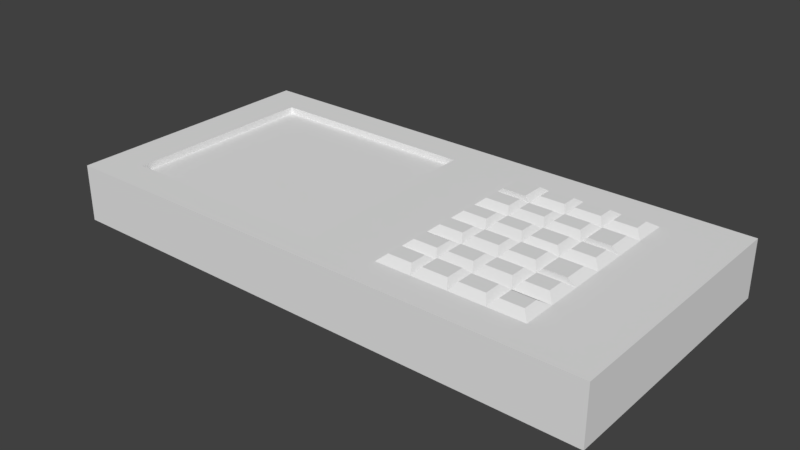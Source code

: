 # Source: Cellphone.blend  (saved by Blender 2.79.0; exported with 4.5.12 LTS)
import bpy
from mathutils import Matrix  # noqa: F401  (used for matrix-valued properties, if any)

bpy.ops.wm.read_factory_settings(use_empty=True)
scene = bpy.context.scene
scene.name = 'Scene'

# ---- collections
col_collection_1 = bpy.data.collections.new('Collection 1'); scene.collection.children.link(col_collection_1)

# ---- materials (node trees are filled in below, after node groups)
mat_material = bpy.data.materials.new('Material')
mat_material.alpha_threshold = 0.0
mat_material.use_transparent_shadow = False
mat_material.roughness = 0.5
mat_material.line_color = (0.0, 0.0, 0.0, 1.0)

# ---- material node trees

# ---- world
world_world = bpy.data.worlds.new('World'); scene.world = world_world
world_world.color = (0.05088, 0.05088, 0.05088)
world_world.use_sun_shadow = False
world_world.sun_shadow_jitter_overblur = 0.0
world_world.cycles.sampling_method = 'MANUAL'

# ---- meshes
me_cube = bpy.data.meshes.new('Cube')
me_cube.from_pydata([(-0.1791, -0.5315, -0.04499), (-0.1791, -0.5315, 0.006263), (-0.1791, 0.4604, -0.04499), (-0.1791, 0.4604, 0.006263), (0.4343, -0.5315, -0.04499), (0.4343, -0.5315, 0.006263), (0.4343, 0.4604, -0.04499), (0.4343, 0.4604, 0.006263), (-0.1791, -0.03557, 0.006263), (0.1098, 0.4604, 0.006263), (0.4343, -0.03557, 0.006263), (0.1098, -0.5315, 0.006263), (0.1098, -0.03557, 0.006263), (-0.1791, 0.2124, 0.006263), (0.272, 0.4604, 0.006263), (0.4343, -0.2836, 0.006263), (-0.05251, -0.5315, 0.006263), (-0.1791, -0.2836, 0.006263), (-0.05251, 0.4604, 0.006263), (0.4343, 0.2124, 0.006263), (0.272, -0.5315, 0.006263), (0.1098, -0.2836, 0.006263), (0.1098, 0.2124, 0.006263), (0.272, -0.03557, 0.006263), (0.3126, -0.5315, 0.006263), (0.2315, -0.4076, 0.006263), (0.272, 0.2124, 0.006263), (0.272, -0.2836, 0.006263), (0.2315, 0.08843, 0.006263), (-0.1791, 0.3364, 0.006263), (0.3532, 0.4604, 0.006263), (0.4343, -0.4076, 0.006263), (-0.1336, -0.5315, 0.006263), (-0.1791, -0.1596, 0.006263), (0.02862, 0.4604, 0.006263), (0.4343, 0.08843, 0.006263), (0.1909, -0.5315, 0.006263), (0.1098, -0.4076, 0.006263), (0.1098, 0.08843, 0.006263), (0.3532, -0.03557, 0.006263), (0.2315, 0.3364, 0.006263), (-0.1791, 0.08843, 0.006263), (0.1909, 0.4604, 0.006263), (0.4343, -0.1596, 0.006263), (0.02862, -0.5315, 0.006263), (-0.1791, -0.4076, 0.006263), (-0.1336, 0.4604, 0.006263), (0.4343, 0.3364, 0.006263), (0.3532, -0.5315, 0.006263), (0.1098, -0.1596, 0.006263), (0.1098, 0.3364, 0.006263), (0.1909, -0.03557, 0.006263), (-0.1336, -0.03557, 0.006263), (0.2315, -0.1596, 0.006263), (-0.05251, 0.3364, 0.006263), (0.2315, -0.5315, 0.006263), (-0.1336, 0.2124, 0.006263), (0.272, 0.08843, 0.006263), (0.272, 0.3364, 0.006263), (0.3532, 0.2124, 0.006263), (0.1909, 0.2124, 0.006263), (0.272, -0.4076, 0.006263), (0.272, -0.1596, 0.006263), (0.3532, -0.2836, 0.006263), (0.1909, -0.2836, 0.006263), (-0.05251, -0.4076, 0.006263), (0.2315, -0.2836, 0.006263), (0.2315, 0.2124, 0.006263), (-0.1336, -0.2836, 0.006263), (-0.1336, -0.1596, 0.006263), (0.2315, -0.03557, 0.006263), (0.02862, -0.4076, 0.006263), (0.1909, -0.1596, 0.006263), (0.3532, -0.1596, 0.006263), (0.3532, -0.4076, 0.006263), (0.1909, 0.3364, 0.006263), (0.3532, 0.3364, 0.006263), (0.3532, 0.08843, 0.006263), (-0.1336, 0.3364, 0.006263), (0.02862, 0.3364, 0.006263), (0.2315, 0.4604, 0.006263), (-0.1336, 0.08843, 0.006263), (0.1909, 0.08843, 0.006263), (0.1909, -0.4076, 0.006263), (-0.1336, -0.4076, 0.006263), (0.1098, 0.08843, -0.008792), (0.1098, -0.03557, -0.008792), (0.02862, -0.03557, -0.008792), (0.1098, -0.1596, -0.008792), (0.1098, -0.2836, -0.008792), (0.1098, 0.3364, -0.008792), (0.1098, 0.2124, -0.008792), (-0.1336, -0.03557, -0.008792), (-0.05251, -0.03557, -0.008792), (-0.05251, 0.08843, -0.008792), (-0.05251, 0.3364, -0.008792), (-0.05251, 0.2124, -0.008792), (0.02862, 0.2124, -0.008792), (-0.1336, 0.2124, -0.008792), (-0.05251, -0.1596, -0.008792), (-0.05251, -0.2836, -0.008792), (0.02862, -0.2836, -0.008792), (-0.1336, -0.2836, -0.008792), (0.1098, -0.4076, -0.008792), (-0.05251, -0.4076, -0.008792), (-0.1336, -0.1596, -0.008792), (0.02862, -0.1596, -0.008792), (0.02862, -0.4076, -0.008792), (-0.1336, 0.3364, -0.008792), (0.02862, 0.3364, -0.008792), (0.02862, 0.08843, -0.008792), (-0.1336, 0.08843, -0.008792), (-0.1336, -0.4076, -0.008792), (0.3126, 0.4604, 0.006263), (0.3126, -0.03557, 0.006263), (0.3126, 0.2124, 0.006263), (0.3126, -0.2836, 0.006263), (0.3126, -0.1596, 0.006263), (0.3126, -0.4076, 0.006263), (0.3126, 0.3364, 0.006263), (0.3126, 0.08843, 0.006263), (0.1909, -0.4076, 0.006263), (0.2315, -0.4076, 0.006263), (0.1909, -0.2836, 0.006263), (0.2315, -0.2836, 0.006263), (0.3058, 0.05739, 0.01182), (0.277, 0.05739, 0.01182), (0.277, -0.01125, 0.01182), (0.3058, -0.01125, 0.01182), (0.3058, 0.2998, 0.01182), (0.277, 0.2998, 0.01182), (0.277, 0.2425, 0.01182), (0.3058, 0.2425, 0.01182), (0.3058, -0.1901, 0.01182), (0.277, -0.1901, 0.01182), (0.277, -0.249, 0.01182), (0.3058, -0.249, 0.01182), (0.2258, -0.1961, 0.01182), (0.1989, -0.1961, 0.01182), (0.1989, -0.257, 0.01182), (0.2258, -0.257, 0.01182), (0.2258, -0.07214, 0.01182), (0.1989, -0.07214, 0.01182), (0.1989, -0.1295, 0.01182), (0.2258, -0.1295, 0.01182), (0.3058, -0.06355, 0.01182), (0.277, -0.06355, 0.01182), (0.277, -0.1295, 0.01182), (0.3058, -0.1295, 0.01182), (0.3058, -0.3151, 0.01182), (0.277, -0.3151, 0.01182), (0.277, -0.3775, 0.01182), (0.3058, -0.3775, 0.01182), (0.2258, 0.2998, 0.01182), (0.1989, 0.2998, 0.01182), (0.1989, 0.2124, 0.01182), (0.2258, 0.2124, 0.01182), (0.3058, 0.1809, 0.01182), (0.277, 0.1809, 0.01182), (0.277, 0.1185, 0.01182), (0.3058, 0.1185, 0.01182), (0.2258, 0.05185, 0.01182), (0.1989, 0.05185, 0.01182), (0.1989, -0.005486, 0.01182), (0.2258, -0.005486, 0.01182), (0.2258, 0.1809, 0.01182), (0.1989, 0.1809, 0.01182), (0.1989, 0.1185, 0.01182), (0.2258, 0.1185, 0.01182), (0.2653, -0.3071, 0.01182), (0.2374, -0.3071, 0.01182), (0.2374, -0.3775, 0.01182), (0.2653, -0.3775, 0.01182), (0.2653, 0.1758, 0.01182), (0.2374, 0.1758, 0.01182), (0.2374, 0.123, 0.01182), (0.2653, 0.123, 0.01182), (0.2653, 0.05688, 0.01182), (0.2374, 0.05688, 0.01182), (0.2374, -0.001032, 0.01182), (0.2653, -0.001032, 0.01182), (0.2653, 0.2998, 0.01182), (0.2374, 0.2998, 0.01182), (0.2374, 0.2425, 0.01182), (0.2653, 0.2425, 0.01182), (0.2653, -0.06711, 0.01182), (0.2374, -0.06711, 0.01182), (0.2374, -0.125, 0.01182), (0.2653, -0.125, 0.01182), (0.2653, -0.1911, 0.01182), (0.2374, -0.1911, 0.01182), (0.2374, -0.2535, 0.01182), (0.2653, -0.2535, 0.01182), (0.3444, 0.1758, 0.01182), (0.3191, 0.1758, 0.01182), (0.3191, 0.08843, 0.01182), (0.3444, 0.08843, 0.01182), (0.3444, -0.3201, 0.01182), (0.3191, -0.3201, 0.01182), (0.3191, -0.3775, 0.01182), (0.3444, -0.3775, 0.01182), (0.3444, -0.07214, 0.01182), (0.3191, -0.07214, 0.01182), (0.3191, -0.1596, 0.01182), (0.3444, -0.1596, 0.01182), (0.3444, -0.1911, 0.01182), (0.3191, -0.1911, 0.01182), (0.3191, -0.2535, 0.01182), (0.3444, -0.2535, 0.01182), (0.3444, 0.2998, 0.01182), (0.3191, 0.2998, 0.01182), (0.3191, 0.2425, 0.01182), (0.3444, 0.2425, 0.01182), (0.3444, 0.05688, 0.01182), (0.3191, 0.05688, 0.01182), (0.3191, -0.005486, 0.01182), (0.3444, -0.005486, 0.01182), (0.2258, -0.3151, 0.01182), (0.1989, -0.3151, 0.01182), (0.1989, -0.3775, 0.01182), (0.2258, -0.3775, 0.01182)], [], [(0, 1, 45, 17, 33, 8, 41, 13, 29, 3, 2), (2, 3, 46, 18, 34, 9, 42, 80, 14, 113, 30, 7, 6), (6, 7, 47, 19, 35, 10, 43, 15, 31, 5, 4), (4, 5, 48, 24, 20, 55, 36, 11, 44, 16, 32, 1, 0), (2, 6, 4, 0), (84, 45, 1, 32), (83, 37, 11, 36), (82, 38, 12, 51), (81, 41, 8, 52), (12, 38, 85, 86), (84, 65, 104, 112), (78, 29, 13, 56), (75, 50, 22, 60), (118, 61, 20, 24), (72, 49, 21, 64), (71, 65, 16, 44), (71, 37, 103, 107), (69, 33, 17, 68), (49, 12, 86, 88), (68, 84, 112, 102), (52, 8, 33, 69), (54, 78, 108, 95), (52, 69, 105, 92), (22, 50, 90, 91), (37, 71, 44, 11), (69, 68, 102, 105), (21, 49, 88, 89), (51, 12, 49, 72), (43, 73, 63, 15), (10, 39, 73, 43), (31, 74, 48, 5), (15, 63, 74, 31), (80, 42, 75, 40), (42, 9, 50, 75), (47, 76, 59, 19), (7, 30, 76, 47), (113, 14, 58, 119), (35, 77, 39, 10), (19, 59, 77, 35), (78, 56, 98, 108), (18, 46, 78, 54), (46, 3, 29, 78), (38, 22, 91, 85), (9, 34, 79, 50), (34, 18, 54, 79), (79, 54, 95, 109), (50, 79, 109, 90), (37, 21, 89, 103), (56, 81, 111, 98), (65, 71, 107, 104), (56, 13, 41, 81), (60, 22, 38, 82), (25, 83, 36, 55), (25, 66, 124, 122), (64, 21, 37, 83), (65, 84, 32, 16), (81, 52, 92, 111), (68, 17, 45, 84), (110, 94, 93, 87), (109, 95, 96, 97), (106, 99, 100, 101), (99, 105, 102, 100), (93, 92, 105, 99), (88, 106, 101, 89), (86, 87, 106, 88), (87, 93, 99, 106), (89, 101, 107, 103), (101, 100, 104, 107), (95, 108, 98, 96), (90, 109, 97, 91), (85, 110, 87, 86), (91, 97, 110, 85), (97, 96, 94, 110), (94, 111, 92, 93), (96, 98, 111, 94), (100, 102, 112, 104), (61, 25, 55, 20), (14, 80, 40, 58), (30, 113, 119, 76), (74, 118, 24, 48), (83, 25, 122, 121), (66, 64, 123, 124), (64, 83, 121, 123), (125, 126, 127, 128), (57, 126, 125, 120), (23, 127, 126, 57), (114, 128, 127, 23), (120, 125, 128, 114), (129, 130, 131, 132), (58, 130, 129, 119), (26, 131, 130, 58), (115, 132, 131, 26), (119, 129, 132, 115), (133, 134, 135, 136), (62, 134, 133, 117), (27, 135, 134, 62), (116, 136, 135, 27), (117, 133, 136, 116), (137, 138, 139, 140), (72, 138, 137, 53), (64, 139, 138, 72), (66, 140, 139, 64), (53, 137, 140, 66), (141, 142, 143, 144), (51, 142, 141, 70), (72, 143, 142, 51), (53, 144, 143, 72), (70, 141, 144, 53), (145, 146, 147, 148), (23, 146, 145, 114), (62, 147, 146, 23), (117, 148, 147, 62), (114, 145, 148, 117), (149, 150, 151, 152), (27, 150, 149, 116), (61, 151, 150, 27), (118, 152, 151, 61), (116, 149, 152, 118), (153, 154, 155, 156), (75, 154, 153, 40), (60, 155, 154, 75), (67, 156, 155, 60), (40, 153, 156, 67), (157, 158, 159, 160), (26, 158, 157, 115), (57, 159, 158, 26), (120, 160, 159, 57), (115, 157, 160, 120), (161, 162, 163, 164), (82, 162, 161, 28), (51, 163, 162, 82), (70, 164, 163, 51), (28, 161, 164, 70), (165, 166, 167, 168), (60, 166, 165, 67), (82, 167, 166, 60), (28, 168, 167, 82), (67, 165, 168, 28), (169, 170, 171, 172), (66, 170, 169, 27), (25, 171, 170, 66), (61, 172, 171, 25), (27, 169, 172, 61), (173, 174, 175, 176), (67, 174, 173, 26), (28, 175, 174, 67), (57, 176, 175, 28), (26, 173, 176, 57), (177, 178, 179, 180), (28, 178, 177, 57), (70, 179, 178, 28), (23, 180, 179, 70), (57, 177, 180, 23), (181, 182, 183, 184), (40, 182, 181, 58), (67, 183, 182, 40), (26, 184, 183, 67), (58, 181, 184, 26), (185, 186, 187, 188), (70, 186, 185, 23), (53, 187, 186, 70), (62, 188, 187, 53), (23, 185, 188, 62), (189, 190, 191, 192), (53, 190, 189, 62), (66, 191, 190, 53), (27, 192, 191, 66), (62, 189, 192, 27), (193, 194, 195, 196), (115, 194, 193, 59), (120, 195, 194, 115), (77, 196, 195, 120), (59, 193, 196, 77), (197, 198, 199, 200), (116, 198, 197, 63), (118, 199, 198, 116), (74, 200, 199, 118), (63, 197, 200, 74), (201, 202, 203, 204), (114, 202, 201, 39), (117, 203, 202, 114), (73, 204, 203, 117), (39, 201, 204, 73), (205, 206, 207, 208), (117, 206, 205, 73), (116, 207, 206, 117), (63, 208, 207, 116), (73, 205, 208, 63), (209, 210, 211, 212), (119, 210, 209, 76), (115, 211, 210, 119), (59, 212, 211, 115), (76, 209, 212, 59), (213, 214, 215, 216), (120, 214, 213, 77), (114, 215, 214, 120), (39, 216, 215, 114), (77, 213, 216, 39), (217, 218, 219, 220), (123, 218, 217, 124), (121, 219, 218, 123), (122, 220, 219, 121), (124, 217, 220, 122)])
me_cube.materials.append(mat_material)
me_cube.use_remesh_preserve_volume = False
me_cube.use_remesh_preserve_attributes = False
me_cube.use_mirror_vertex_groups = False
me_cube.update()
me_cube_001 = bpy.data.meshes.new('Cube.001')
me_cube_001.from_pydata([(-1.0, -1.0, -1.0), (-1.0, -1.0, 1.0), (-1.0, 1.0, -1.0), (-1.0, 1.0, 1.0), (1.0, -1.0, -1.0), (1.0, -1.0, 1.0), (1.0, 1.0, -1.0), (1.0, 1.0, 1.0)], [], [(0, 1, 3, 2), (2, 3, 7, 6), (6, 7, 5, 4), (4, 5, 1, 0), (2, 6, 4, 0), (7, 3, 1, 5)])
me_cube_001.use_remesh_preserve_volume = False
me_cube_001.use_remesh_preserve_attributes = False
me_cube_001.use_mirror_vertex_groups = False
me_cube_001.update()

# ---- objects
ob_cube = bpy.data.objects.new('Cube', me_cube)
ob_cube_001 = bpy.data.objects.new('Cube.001', me_cube_001)

# ---- transforms, parenting, visibility, modifiers, constraints
ob_cube.location = (-0.07941, 2.527, 1.313)
ob_cube.scale = (0.7235, 0.216, 0.9052)
ob_cube.lock_rotations_4d = False
ob_cube.empty_display_type = 'ARROWS'
ob_cube.lineart.crease_threshold = 0.0
ob_cube_001.parent = ob_cube
ob_cube_001.matrix_parent_inverse = Matrix(((1.382, 0.0, 0.0, 0.1098), (0.0, 4.629, 0.0, -11.7), (0.0, -2.98e-08, 0.7942, -1.043), (0.0, 0.0, 0.0, 1.0)))
ob_cube_001.location = (-0.08824, 2.524, 1.31)
ob_cube_001.rotation_euler = (0.0, -0.0, 3.142)
ob_cube_001.scale = (0.09132, 0.07781, 0.003634)
ob_cube_001.lineart.crease_threshold = 0.0

# ---- collection membership
col_collection_1.objects.link(ob_cube)
col_collection_1.objects.link(ob_cube_001)

# ---- scene / render settings (as saved in the file)
scene.frame_start = 1; scene.frame_end = 250; scene.frame_set(1)
scene.render.engine = 'BLENDER_EEVEE_NEXT'
scene.render.resolution_percentage = 50
scene.render.dither_intensity = 0.0
scene.cycles.use_denoising = False
scene.cycles.samples = 128
scene.cycles.sampling_pattern = 'TABULATED_SOBOL'
scene.cycles.use_adaptive_sampling = False
scene.cycles.use_light_tree = False
scene.cycles.blur_glossy = 0.0
scene.cycles.sample_clamp_indirect = 0.0
scene.view_settings.view_transform = 'Standard'
bpy.context.view_layer.update()

# ---- added for rendering (the .blend has no active camera and no usable light): camera, sun
cam_auto = bpy.data.cameras.new('AutoCamera')
cam_auto.lens = 50.0
cam_auto.sensor_width = 36.0
cam_auto.clip_end = 1000.0
ob_auto_camera = bpy.data.objects.new('AutoCamera', cam_auto)
scene.collection.objects.link(ob_auto_camera)
ob_auto_camera.location = (0.471366, 1.96905, 1.66497)
ob_auto_camera.rotation_euler = (1.09748, -7.21219e-08, 0.694738)
scene.camera = ob_auto_camera
light_auto_sun = bpy.data.lights.new('AutoSun', 'SUN')
light_auto_sun.energy = 3.0
light_auto_sun.angle = 0.0523599
ob_auto_sun = bpy.data.objects.new('AutoSun', light_auto_sun)
scene.collection.objects.link(ob_auto_sun)
ob_auto_sun.rotation_euler = (0.872665, 0.174533, 0.523599)
bpy.context.view_layer.update()
